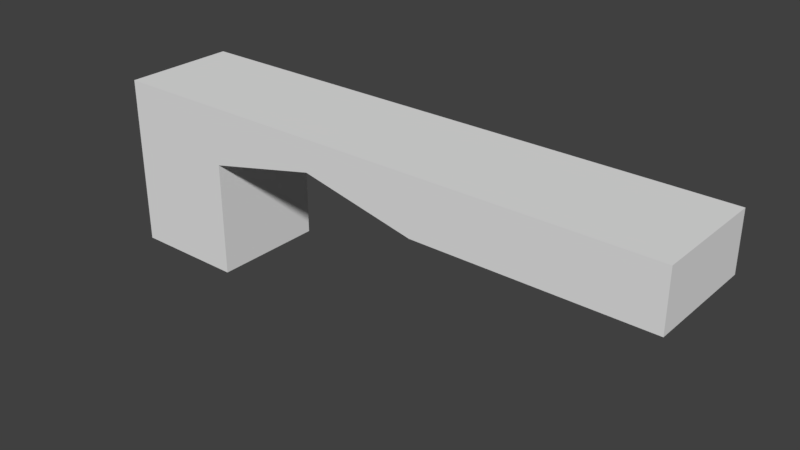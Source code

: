 # Source: HallWallTunnelRightWDoors_2x10x3.blend  (saved by Blender 2.79.0; exported with 4.5.12 LTS)
import bpy
from mathutils import Matrix  # noqa: F401  (used for matrix-valued properties, if any)

bpy.ops.wm.read_factory_settings(use_empty=True)
scene = bpy.context.scene
scene.name = 'Scene'

# ---- collections
col_collection_1 = bpy.data.collections.new('Collection 1'); scene.collection.children.link(col_collection_1)

# ---- materials (node trees are filled in below, after node groups)
mat_wall = bpy.data.materials.new('Wall')
mat_wall.alpha_threshold = 0.0
mat_wall.use_transparent_shadow = False
mat_wall.roughness = 0.5
mat_wall.specular_intensity = 0.0
mat_wall.line_color = (0.0, 0.0, 0.0, 1.0)
mat_wallwhite = bpy.data.materials.new('WallWhite')
mat_wallwhite.alpha_threshold = 0.0
mat_wallwhite.use_transparent_shadow = False
mat_wallwhite.roughness = 0.5
mat_wallwhite.specular_intensity = 0.0

# ---- material node trees

# ---- world
world_world = bpy.data.worlds.new('World'); scene.world = world_world
world_world.color = (0.05088, 0.05088, 0.05088)
world_world.use_sun_shadow = False
world_world.sun_shadow_jitter_overblur = 0.0
world_world.cycles.sampling_method = 'MANUAL'

# ---- meshes
me_hallwalltunnelright_wdoors_2x10x3 = bpy.data.meshes.new('HallWallTunnelRight_WDoors_2x10x3')
me_hallwalltunnelright_wdoors_2x10x3.from_pydata([(-2.662e-07, 8.742e-08, 2.0), (0.0, 0.0, 0.0), (10.0, 3.0, 2.0), (-8.841e-07, 3.0, 2.0), (1.57e-07, 3.0, -3.696e-07), (10.0, 3.0, 4.848e-07), (2.0, 8.742e-08, 2.0), (2.0, 7.925e-15, 1.813e-07), (2.0, 3.0, 2.0), (2.0, 3.0, -2e-07), (6.0, 3.0, 2.092e-07), (6.0, 3.0, 2.0), (10.0, 2.0, 2.0), (-7.396e-07, 2.0, 2.0), (1.42e-07, 2.0, -2.768e-07), (10.0, 2.0, 5.899e-07), (2.0, 2.0, -1.048e-07), (2.0, 2.0, 2.0), (6.0, 2.0, 2.0), (6.0, 2.0, 3.113e-07), (4.0, 3.0, 2.0), (4.0, 3.0, 1.401e-08), (4.0, 2.45, 9.328e-08), (4.0, 2.45, 2.0)], [], [(6, 0, 1, 7), (8, 9, 4, 3), (17, 8, 3, 13), (13, 3, 4, 14), (19, 10, 5, 15), (14, 4, 9, 16), (23, 20, 8, 17), (20, 21, 9, 8), (2, 5, 10, 11), (12, 2, 11, 18), (22, 21, 10, 19), (22, 19, 18, 23), (1, 14, 16, 7), (2, 12, 15, 5), (0, 13, 14, 1), (6, 17, 13, 0), (23, 17, 16, 22), (7, 16, 17, 6), (16, 9, 21, 22), (12, 18, 19, 15), (11, 10, 21, 20), (18, 11, 20, 23)])
me_hallwalltunnelright_wdoors_2x10x3.polygons.foreach_set('material_index', [1, 1, 1, 1, 1, 1, 1, 1, 1, 1, 1, 1, 1, 1, 1, 1, 1, 0, 1, 1, 1, 1])
_uv = me_hallwalltunnelright_wdoors_2x10x3.uv_layers.new(name='UVMap')
_uv.uv.foreach_set('vector', [0.3631, 0.1536, 0.3631, 0.4307, 0.1278, 0.4307, 0.1278, 0.1536, 0.2163, 0.1831, 0.2163, 0.3897, 0.04095, 0.3897, 0.04095, 0.1831, 0.23, 0.3249, 0.23, 0.4176, 0.04475, 0.4176, 0.04475, 0.3249, 0.3631, 0.7079, 0.3631, 0.8464, 0.1278, 0.8464, 0.1278, 0.7079, 0.4189, 0.3225, 0.4189, 0.4159, 0.04516, 0.4159, 0.04516, 0.3225, 0.9794, 0.3225, 0.9794, 0.4159, 0.7926, 0.4159, 0.7926, 0.3225, 0.4152, 0.3666, 0.4152, 0.4176, 0.23, 0.4176, 0.23, 0.3249, 0.3916, 0.1831, 0.3916, 0.3897, 0.2163, 0.3897, 0.2163, 0.1831, 0.9176, 0.1831, 0.9176, 0.3897, 0.567, 0.3897, 0.567, 0.1831, 0.9709, 0.3249, 0.9709, 0.4176, 0.6004, 0.4176, 0.6004, 0.3249, 0.6057, 0.3645, 0.6057, 0.4159, 0.4189, 0.4159, 0.4189, 0.3225, 0.002149, -0.002559, 0.9985, -0.00256, 0.9985, 0.9987, 0.002151, 0.9987, 0.9794, 0.1356, 0.9794, 0.3225, 0.7926, 0.3225, 0.7926, 0.1356, 0.9513, 0.4307, 0.8337, 0.4307, 0.8337, 0.1536, 0.9513, 0.1536, 0.3631, 0.4307, 0.3631, 0.7079, 0.1278, 0.7079, 0.1278, 0.4307, 0.23, 0.1397, 0.23, 0.3249, 0.04475, 0.3249, 0.04475, 0.1397, 0.9951, 0.999, 0.002022, 0.999, 0.00202, 0.001001, 0.9951, 0.0009992, 0.9999, 9.996e-05, 0.9999, 0.9999, 0.0001001, 0.9999, 9.99e-05, 0.0001, 0.7926, 0.3225, 0.7926, 0.4159, 0.6057, 0.4159, 0.6057, 0.3645, 0.8337, 0.4307, 0.3632, 0.4307, 0.3632, 0.1536, 0.8337, 0.1536, 0.567, 0.1831, 0.567, 0.3897, 0.3916, 0.3897, 0.3916, 0.1831, 0.6004, 0.3249, 0.6004, 0.4176, 0.4152, 0.4176, 0.4152, 0.3666])
me_hallwalltunnelright_wdoors_2x10x3.materials.append(mat_wall)
me_hallwalltunnelright_wdoors_2x10x3.materials.append(mat_wallwhite)
me_hallwalltunnelright_wdoors_2x10x3.use_remesh_preserve_volume = False
me_hallwalltunnelright_wdoors_2x10x3.use_remesh_preserve_attributes = False
me_hallwalltunnelright_wdoors_2x10x3.use_mirror_vertex_groups = False
me_hallwalltunnelright_wdoors_2x10x3.update()

# ---- objects
ob_hallwalltunnelright_wdoors_2x10x3 = bpy.data.objects.new('HallWallTunnelRight_WDoors_2x10x3', me_hallwalltunnelright_wdoors_2x10x3)

# ---- transforms, parenting, visibility, modifiers, constraints
ob_hallwalltunnelright_wdoors_2x10x3.location = (-1.192e-07, 1.788e-07, 0.0)
ob_hallwalltunnelright_wdoors_2x10x3.rotation_euler = (1.571, 0.0, 0.0)
ob_hallwalltunnelright_wdoors_2x10x3.lock_rotations_4d = False
ob_hallwalltunnelright_wdoors_2x10x3.empty_display_type = 'ARROWS'
ob_hallwalltunnelright_wdoors_2x10x3.lineart.crease_threshold = 0.0

# ---- collection membership
col_collection_1.objects.link(ob_hallwalltunnelright_wdoors_2x10x3)

# ---- scene / render settings (as saved in the file)
scene.frame_start = 1; scene.frame_end = 250; scene.frame_set(79)
scene.render.engine = 'BLENDER_EEVEE_NEXT'
scene.render.resolution_percentage = 50
scene.render.dither_intensity = 0.0
scene.cycles.use_denoising = False
scene.cycles.samples = 128
scene.cycles.sampling_pattern = 'TABULATED_SOBOL'
scene.cycles.use_adaptive_sampling = False
scene.cycles.use_light_tree = False
scene.cycles.blur_glossy = 0.0
scene.cycles.sample_clamp_indirect = 0.0
scene.view_settings.view_transform = 'Standard'
bpy.context.view_layer.update()

# ---- added for rendering (the .blend has no active camera and no usable light): camera, sun
cam_auto = bpy.data.cameras.new('AutoCamera')
cam_auto.lens = 50.0
cam_auto.sensor_width = 36.0
cam_auto.clip_end = 1000.0
ob_auto_camera = bpy.data.objects.new('AutoCamera', cam_auto)
scene.collection.objects.link(ob_auto_camera)
ob_auto_camera.location = (14.8353, -12.8023, 9.36822)
ob_auto_camera.rotation_euler = (1.09748, -7.21219e-08, 0.694738)
scene.camera = ob_auto_camera
light_auto_sun = bpy.data.lights.new('AutoSun', 'SUN')
light_auto_sun.energy = 3.0
light_auto_sun.angle = 0.0523599
ob_auto_sun = bpy.data.objects.new('AutoSun', light_auto_sun)
scene.collection.objects.link(ob_auto_sun)
ob_auto_sun.rotation_euler = (0.872665, 0.174533, 0.523599)
bpy.context.view_layer.update()
